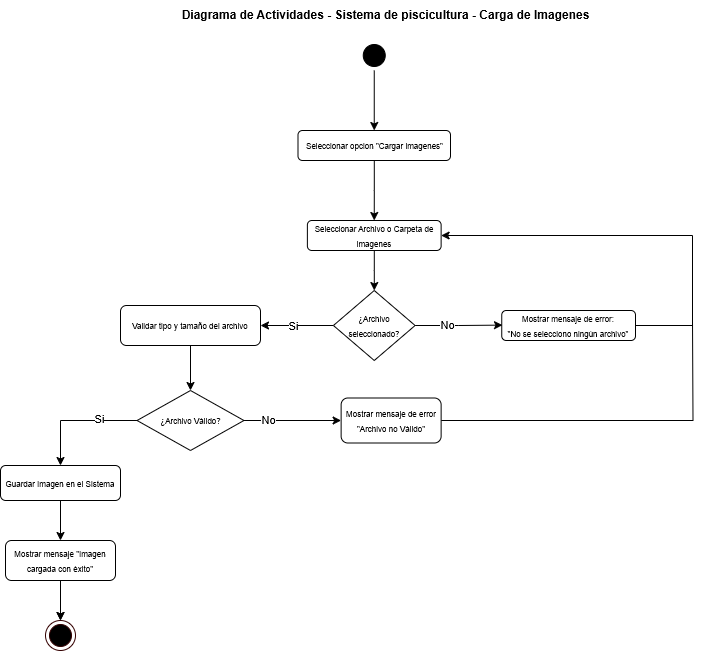

The diagram above was exported from draw.io. Its source (the exported page's mxGraphModel, read from the mxfile embedded in the PNG):
<mxGraphModel dx="1042" dy="527" grid="1" gridSize="10" guides="1" tooltips="1" connect="1" arrows="1" fold="1" page="1" pageScale="1" pageWidth="827" pageHeight="1169" math="0" shadow="0">
  <root>
    <mxCell id="0" />
    <mxCell id="1" parent="0" />
    <mxCell id="QTYkFbO2JGFGBP9n92CK-6" style="edgeStyle=orthogonalEdgeStyle;rounded=0;orthogonalLoop=1;jettySize=auto;html=1;entryX=0.5;entryY=0;entryDx=0;entryDy=0;" parent="1" source="QTYkFbO2JGFGBP9n92CK-2" target="QTYkFbO2JGFGBP9n92CK-4" edge="1">
      <mxGeometry relative="1" as="geometry" />
    </mxCell>
    <mxCell id="QTYkFbO2JGFGBP9n92CK-2" value="" style="ellipse;html=1;shape=startState;fillColor=#000000;strokeColor=light-dark(#000000, #ff9090);" parent="1" vertex="1">
      <mxGeometry x="426.75" y="100" width="30" height="30" as="geometry" />
    </mxCell>
    <mxCell id="QTYkFbO2JGFGBP9n92CK-5" style="edgeStyle=orthogonalEdgeStyle;rounded=0;orthogonalLoop=1;jettySize=auto;html=1;" parent="1" source="QTYkFbO2JGFGBP9n92CK-4" edge="1">
      <mxGeometry relative="1" as="geometry">
        <mxPoint x="441.75" y="280" as="targetPoint" />
      </mxGeometry>
    </mxCell>
    <mxCell id="QTYkFbO2JGFGBP9n92CK-4" value="&lt;font style=&quot;font-size: 8px;&quot;&gt;&lt;font&gt;Seleccionar opcion &quot;Cargar&lt;/font&gt; imagenes&quot;&lt;/font&gt;" style="rounded=1;whiteSpace=wrap;html=1;" parent="1" vertex="1">
      <mxGeometry x="365.5" y="190" width="152.5" height="30" as="geometry" />
    </mxCell>
    <mxCell id="gPBksfPfkyuyIUH2bnmU-1" value="&lt;font style=&quot;font-size: 8px;&quot;&gt;Guardar Imagen en el Sistema&lt;/font&gt;" style="rounded=1;whiteSpace=wrap;html=1;" parent="1" vertex="1">
      <mxGeometry x="68" y="525" width="120" height="35" as="geometry" />
    </mxCell>
    <mxCell id="gPBksfPfkyuyIUH2bnmU-114" style="edgeStyle=orthogonalEdgeStyle;rounded=0;orthogonalLoop=1;jettySize=auto;html=1;exitX=0.5;exitY=1;exitDx=0;exitDy=0;entryX=0.5;entryY=0;entryDx=0;entryDy=0;" parent="1" source="gPBksfPfkyuyIUH2bnmU-3" target="gPBksfPfkyuyIUH2bnmU-106" edge="1">
      <mxGeometry relative="1" as="geometry" />
    </mxCell>
    <mxCell id="QTYkFbO2JGFGBP9n92CK-19" style="edgeStyle=orthogonalEdgeStyle;rounded=0;orthogonalLoop=1;jettySize=auto;html=1;endArrow=none;startFill=0;" parent="1" source="gPBksfPfkyuyIUH2bnmU-107" edge="1">
      <mxGeometry relative="1" as="geometry">
        <mxPoint x="760" y="380" as="targetPoint" />
      </mxGeometry>
    </mxCell>
    <mxCell id="gPBksfPfkyuyIUH2bnmU-107" value="&lt;font style=&quot;font-size: 8px;&quot;&gt;Mostrar mensaje de error &quot;Archivo no Válido&quot;&lt;/font&gt;" style="rounded=1;whiteSpace=wrap;html=1;" parent="1" vertex="1">
      <mxGeometry x="408.63" y="457.5" width="100" height="45" as="geometry" />
    </mxCell>
    <mxCell id="gPBksfPfkyuyIUH2bnmU-3" value="&lt;font style=&quot;font-size: 8px;&quot;&gt;Validar tipo y tamaño del archivo&lt;/font&gt;" style="rounded=1;whiteSpace=wrap;html=1;" parent="1" vertex="1">
      <mxGeometry x="188" y="365" width="140" height="40" as="geometry" />
    </mxCell>
    <mxCell id="QTYkFbO2JGFGBP9n92CK-21" style="edgeStyle=orthogonalEdgeStyle;rounded=0;orthogonalLoop=1;jettySize=auto;html=1;entryX=0.5;entryY=0;entryDx=0;entryDy=0;" parent="1" source="gPBksfPfkyuyIUH2bnmU-109" target="QTYkFbO2JGFGBP9n92CK-20" edge="1">
      <mxGeometry relative="1" as="geometry" />
    </mxCell>
    <mxCell id="gPBksfPfkyuyIUH2bnmU-109" value="&lt;font style=&quot;font-size: 8px;&quot;&gt;Mostrar mensaje &quot;Imagen cargada con éxito&quot;&lt;/font&gt;" style="rounded=1;whiteSpace=wrap;html=1;" parent="1" vertex="1">
      <mxGeometry x="73" y="600" width="110" height="40" as="geometry" />
    </mxCell>
    <mxCell id="QTYkFbO2JGFGBP9n92CK-22" value="" style="edgeStyle=orthogonalEdgeStyle;rounded=0;orthogonalLoop=1;jettySize=auto;html=1;" parent="1" source="QTYkFbO2JGFGBP9n92CK-9" target="gPBksfPfkyuyIUH2bnmU-3" edge="1">
      <mxGeometry relative="1" as="geometry" />
    </mxCell>
    <mxCell id="QTYkFbO2JGFGBP9n92CK-23" value="Si" style="edgeLabel;html=1;align=center;verticalAlign=middle;resizable=0;points=[];" parent="QTYkFbO2JGFGBP9n92CK-22" connectable="0" vertex="1">
      <mxGeometry x="0.099" relative="1" as="geometry">
        <mxPoint as="offset" />
      </mxGeometry>
    </mxCell>
    <mxCell id="QTYkFbO2JGFGBP9n92CK-9" value="&lt;font style=&quot;font-size: 8px;&quot;&gt;¿Archivo seleccionado?&lt;/font&gt;" style="rhombus;whiteSpace=wrap;html=1;" parent="1" vertex="1">
      <mxGeometry x="400.91" y="350" width="81.69" height="70" as="geometry" />
    </mxCell>
    <mxCell id="gPBksfPfkyuyIUH2bnmU-113" style="edgeStyle=orthogonalEdgeStyle;rounded=0;orthogonalLoop=1;jettySize=auto;html=1;exitX=0.5;exitY=1;exitDx=0;exitDy=0;entryX=0.5;entryY=0;entryDx=0;entryDy=0;" parent="1" source="gPBksfPfkyuyIUH2bnmU-1" target="gPBksfPfkyuyIUH2bnmU-109" edge="1">
      <mxGeometry relative="1" as="geometry" />
    </mxCell>
    <mxCell id="gPBksfPfkyuyIUH2bnmU-110" style="edgeStyle=orthogonalEdgeStyle;rounded=0;orthogonalLoop=1;jettySize=auto;html=1;exitX=1;exitY=0.5;exitDx=0;exitDy=0;" parent="1" source="gPBksfPfkyuyIUH2bnmU-106" target="gPBksfPfkyuyIUH2bnmU-107" edge="1">
      <mxGeometry relative="1" as="geometry" />
    </mxCell>
    <mxCell id="gPBksfPfkyuyIUH2bnmU-115" value="No" style="edgeLabel;html=1;align=center;verticalAlign=middle;resizable=0;points=[];" parent="gPBksfPfkyuyIUH2bnmU-110" vertex="1" connectable="0">
      <mxGeometry x="-0.5351" y="1" relative="1" as="geometry">
        <mxPoint x="1" as="offset" />
      </mxGeometry>
    </mxCell>
    <mxCell id="gPBksfPfkyuyIUH2bnmU-111" style="edgeStyle=orthogonalEdgeStyle;rounded=0;orthogonalLoop=1;jettySize=auto;html=1;exitX=0;exitY=0.5;exitDx=0;exitDy=0;entryX=0.5;entryY=0;entryDx=0;entryDy=0;" parent="1" source="gPBksfPfkyuyIUH2bnmU-106" target="gPBksfPfkyuyIUH2bnmU-1" edge="1">
      <mxGeometry relative="1" as="geometry" />
    </mxCell>
    <mxCell id="gPBksfPfkyuyIUH2bnmU-116" value="Si" style="edgeLabel;html=1;align=center;verticalAlign=middle;resizable=0;points=[];" parent="gPBksfPfkyuyIUH2bnmU-111" vertex="1" connectable="0">
      <mxGeometry x="-0.3722" y="-2" relative="1" as="geometry">
        <mxPoint as="offset" />
      </mxGeometry>
    </mxCell>
    <mxCell id="gPBksfPfkyuyIUH2bnmU-106" value="&lt;font style=&quot;font-size: 8px;&quot;&gt;¿Archivo Válido?&lt;/font&gt;" style="rhombus;whiteSpace=wrap;html=1;" parent="1" vertex="1">
      <mxGeometry x="204.56" y="450" width="106.88" height="60" as="geometry" />
    </mxCell>
    <mxCell id="QTYkFbO2JGFGBP9n92CK-8" style="edgeStyle=orthogonalEdgeStyle;rounded=0;orthogonalLoop=1;jettySize=auto;html=1;" parent="1" source="gPBksfPfkyuyIUH2bnmU-4" target="QTYkFbO2JGFGBP9n92CK-9" edge="1">
      <mxGeometry relative="1" as="geometry">
        <mxPoint x="441.755" y="360" as="targetPoint" />
      </mxGeometry>
    </mxCell>
    <mxCell id="QTYkFbO2JGFGBP9n92CK-24" style="edgeStyle=orthogonalEdgeStyle;rounded=0;orthogonalLoop=1;jettySize=auto;html=1;entryX=1;entryY=0.5;entryDx=0;entryDy=0;" parent="1" source="QTYkFbO2JGFGBP9n92CK-15" target="gPBksfPfkyuyIUH2bnmU-4" edge="1">
      <mxGeometry relative="1" as="geometry">
        <Array as="points">
          <mxPoint x="760" y="385" />
          <mxPoint x="760" y="295" />
        </Array>
      </mxGeometry>
    </mxCell>
    <mxCell id="QTYkFbO2JGFGBP9n92CK-15" value="&lt;font style=&quot;font-size: 8px;&quot;&gt;Mostrar mensaje de error:&lt;br&gt;&quot;No se selecciono ningún archivo&quot;&lt;/font&gt;" style="rounded=1;whiteSpace=wrap;html=1;" parent="1" vertex="1">
      <mxGeometry x="569.25" y="370" width="133.75" height="30" as="geometry" />
    </mxCell>
    <mxCell id="gPBksfPfkyuyIUH2bnmU-4" value="&lt;font style=&quot;font-size: 8px;&quot;&gt;Seleccionar Archivo o Carpeta de imagenes&lt;/font&gt;" style="rounded=1;whiteSpace=wrap;html=1;" parent="1" vertex="1">
      <mxGeometry x="374.88" y="280" width="133.75" height="30" as="geometry" />
    </mxCell>
    <mxCell id="QTYkFbO2JGFGBP9n92CK-18" value="&lt;b&gt;Diagrama de Actividades - Sistema de piscicultura - Carga de Imagenes&lt;/b&gt;" style="text;html=1;align=center;verticalAlign=middle;resizable=0;points=[];autosize=1;strokeColor=none;fillColor=none;" parent="1" vertex="1">
      <mxGeometry x="238" y="60" width="430" height="30" as="geometry" />
    </mxCell>
    <mxCell id="QTYkFbO2JGFGBP9n92CK-20" value="" style="ellipse;html=1;shape=endState;fillColor=#000000;strokeColor=#330000;" parent="1" vertex="1">
      <mxGeometry x="113" y="680" width="30" height="30" as="geometry" />
    </mxCell>
    <mxCell id="gPBksfPfkyuyIUH2bnmU-117" style="edgeStyle=orthogonalEdgeStyle;rounded=0;orthogonalLoop=1;jettySize=auto;html=1;exitX=0.5;exitY=1;exitDx=0;exitDy=0;entryX=0.5;entryY=0;entryDx=0;entryDy=0;" parent="1" source="gPBksfPfkyuyIUH2bnmU-109" target="QTYkFbO2JGFGBP9n92CK-20" edge="1">
      <mxGeometry relative="1" as="geometry" />
    </mxCell>
    <mxCell id="gPBksfPfkyuyIUH2bnmU-118" style="edgeStyle=orthogonalEdgeStyle;rounded=0;orthogonalLoop=1;jettySize=auto;html=1;exitX=1;exitY=0.5;exitDx=0;exitDy=0;" parent="1" source="QTYkFbO2JGFGBP9n92CK-9" edge="1">
      <mxGeometry relative="1" as="geometry">
        <mxPoint x="570" y="384.608695652174" as="targetPoint" />
      </mxGeometry>
    </mxCell>
    <mxCell id="gPBksfPfkyuyIUH2bnmU-119" value="No" style="edgeLabel;html=1;align=center;verticalAlign=middle;resizable=0;points=[];" parent="gPBksfPfkyuyIUH2bnmU-118" vertex="1" connectable="0">
      <mxGeometry x="-0.2733" y="1" relative="1" as="geometry">
        <mxPoint as="offset" />
      </mxGeometry>
    </mxCell>
  </root>
</mxGraphModel>